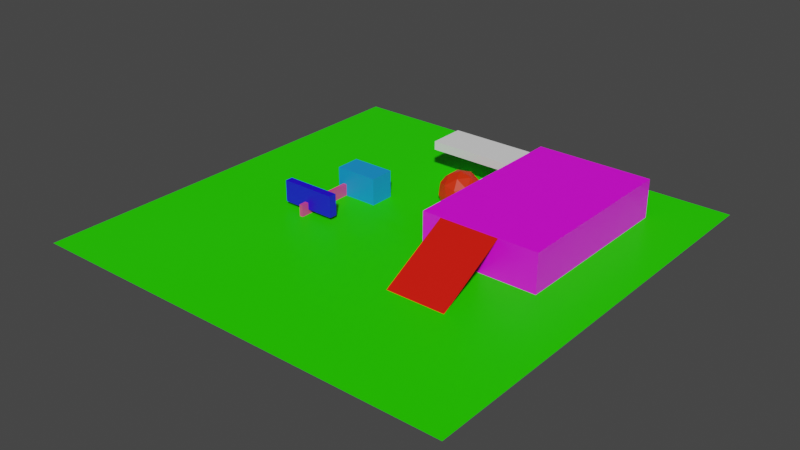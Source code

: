 # Source: plane-cube.blend  (saved by Blender 2.80.75; exported with 4.5.12 LTS)
import bpy
from mathutils import Matrix  # noqa: F401  (used for matrix-valued properties, if any)

bpy.ops.wm.read_factory_settings(use_empty=True)
scene = bpy.context.scene
scene.name = 'Scene'

# ---- collections
col_collection = bpy.data.collections.new('Collection'); scene.collection.children.link(col_collection)

# ---- images (referenced by path relative to the original .blend; pixels are not part of the script)
import os
ASSET_DIR = os.environ.get("B2B_ASSET_DIR", "")  # directory of the original .blend (textures are referenced by path, not embedded)
HERE = os.path.dirname(os.path.abspath(__file__))  # packed textures are extracted next to this script under _unpacked/

def load_image(name, relpath, width, height, colorspace="sRGB"):
    """Load a texture the original file referenced (path relative to the .blend, or extracted next to this script)."""
    p = next((c for c in (os.path.join(HERE, relpath), os.path.join(ASSET_DIR, relpath)) if relpath and os.path.exists(c)), "")
    if p:
        img = bpy.data.images.load(p, check_existing=True)
        img.name = name
    else:  # same state as the original file: an image datablock whose file is absent (Cycles renders it pink)
        img = bpy.data.images.new(name, width, height)
        img.source = "FILE"
        img.filepath = "//" + (relpath or name)
    img.colorspace_settings.name = colorspace
    return img
img_concrete_seamless_jpg = load_image('concrete-seamless.jpg', 'concrete-seamless.jpg', 1024, 1024, 'sRGB')

# ---- materials (node trees are filled in below, after node groups)
mat_material = bpy.data.materials.new('Material')
mat_material.alpha_threshold = 0.0
mat_material.line_color = (0.0, 0.0, 0.0, 1.0)
mat_material_004 = bpy.data.materials.new('Material.004')
mat_material_001 = bpy.data.materials.new('Material.001')
mat_material_003 = bpy.data.materials.new('Material.003')
mat_material_003.preview_render_type = 'CUBE'
mat_material_010 = bpy.data.materials.new('Material.010')
mat_material_006 = bpy.data.materials.new('Material.006')
mat_material_006.preview_render_type = 'FLAT'
mat_material_011 = bpy.data.materials.new('Material.011')

# ---- material node trees
mat_material.use_nodes = True; mat_material.node_tree.nodes.clear()
_N = mat_material.node_tree.nodes; _L = mat_material.node_tree.links
n0 = _N.new('ShaderNodeOutputMaterial'); n0.name = 'Material Output'; n0.location = (300, 300)
n1 = _N.new('ShaderNodeBsdfPrincipled'); n1.name = 'Principled BSDF'; n1.location = (10, 300)
n1.distribution = 'GGX'
n1.subsurface_method = 'BURLEY'
n1.inputs[0].default_value = (0.8, 0.06845, 0.266, 1.0)
n1.inputs[2].default_value = 0.4
n1.inputs[3].default_value = 1.45
n1.inputs[27].default_value = (0.0, 0.0, 0.0, 1.0)
n1.inputs[28].default_value = 1.0
_L.new(n1.outputs[0], n0.inputs[0])
n0.is_active_output = True
mat_material_004.use_nodes = True; mat_material_004.node_tree.nodes.clear()
_N = mat_material_004.node_tree.nodes; _L = mat_material_004.node_tree.links
n0 = _N.new('ShaderNodeOutputMaterial'); n0.name = 'Material Output'; n0.location = (300, 300)
n1 = _N.new('ShaderNodeBsdfPrincipled'); n1.name = 'Principled BSDF'; n1.location = (10, 300)
n1.distribution = 'GGX'
n1.subsurface_method = 'BURLEY'
n1.inputs[0].default_value = (0.02364, 0.8, 0.0, 1.0)
n1.inputs[2].default_value = 0.4667
n1.inputs[3].default_value = 1.45
n1.inputs[13].default_value = 0.06667
n1.inputs[15].default_value = 0.6
n1.inputs[27].default_value = (0.0, 0.0, 0.0, 1.0)
n1.inputs[28].default_value = 1.0
_L.new(n1.outputs[0], n0.inputs[0])
n0.is_active_output = True
mat_material_001.use_nodes = True; mat_material_001.node_tree.nodes.clear()
_N = mat_material_001.node_tree.nodes; _L = mat_material_001.node_tree.links
n0 = _N.new('ShaderNodeOutputMaterial'); n0.name = 'Material Output'; n0.location = (300, 300)
n1 = _N.new('ShaderNodeBsdfPrincipled'); n1.name = 'Principled BSDF'; n1.location = (10, 300)
n1.distribution = 'GGX'
n1.subsurface_method = 'BURLEY'
n1.inputs[0].default_value = (0.008419, 0.3022, 0.8, 1.0)
n1.inputs[3].default_value = 1.45
n1.inputs[27].default_value = (0.0, 0.0, 0.0, 1.0)
n1.inputs[28].default_value = 1.0
_L.new(n1.outputs[0], n0.inputs[0])
n0.is_active_output = True
mat_material_003.use_nodes = True; mat_material_003.node_tree.nodes.clear()
_N = mat_material_003.node_tree.nodes; _L = mat_material_003.node_tree.links
n0 = _N.new('ShaderNodeOutputMaterial'); n0.name = 'Material Output'; n0.location = (300, 300)
n1 = _N.new('ShaderNodeBsdfPrincipled'); n1.name = 'Principled BSDF'; n1.location = (10, 300)
n1.distribution = 'GGX'
n1.subsurface_method = 'BURLEY'
n1.inputs[0].default_value = (0.01377, 0.0, 0.8, 1.0)
n1.inputs[3].default_value = 1.45
n1.inputs[27].default_value = (0.0, 0.0, 0.0, 1.0)
n1.inputs[28].default_value = 1.0
_L.new(n1.outputs[0], n0.inputs[0])
n0.is_active_output = True
mat_material_010.use_nodes = True; mat_material_010.node_tree.nodes.clear()
_N = mat_material_010.node_tree.nodes; _L = mat_material_010.node_tree.links
n0 = _N.new('ShaderNodeOutputMaterial'); n0.name = 'Material Output'; n0.location = (300, 300)
n1 = _N.new('ShaderNodeBsdfPrincipled'); n1.name = 'Principled BSDF'; n1.location = (10, 300)
n1.distribution = 'GGX'
n1.subsurface_method = 'BURLEY'
n1.inputs[0].default_value = (0.8, 0.0259, 0.0, 1.0)
n1.inputs[3].default_value = 1.45
n1.inputs[27].default_value = (0.0, 0.0, 0.0, 1.0)
n1.inputs[28].default_value = 1.0
_L.new(n1.outputs[0], n0.inputs[0])
n0.is_active_output = True
mat_material_006.use_nodes = True; mat_material_006.node_tree.nodes.clear()
_N = mat_material_006.node_tree.nodes; _L = mat_material_006.node_tree.links
n0 = _N.new('ShaderNodeOutputMaterial'); n0.name = 'Material Output'; n0.location = (300, 300)
n1 = _N.new('ShaderNodeBsdfPrincipled'); n1.name = 'Principled BSDF'; n1.location = (10, 300)
n1.distribution = 'GGX'
n1.subsurface_method = 'BURLEY'
n1.inputs[3].default_value = 1.45
n1.inputs[27].default_value = (0.0, 0.0, 0.0, 1.0)
n1.inputs[28].default_value = 1.0
n2 = _N.new('ShaderNodeTexImage'); n2.name = 'Image Texture'; n2.location = (-253, 328)
n2.image = img_concrete_seamless_jpg
_L.new(n1.outputs[0], n0.inputs[0])
_L.new(n2.outputs[0], n1.inputs[0])
n0.is_active_output = True
mat_material_011.use_nodes = True; mat_material_011.node_tree.nodes.clear()
_N = mat_material_011.node_tree.nodes; _L = mat_material_011.node_tree.links
n0 = _N.new('ShaderNodeOutputMaterial'); n0.name = 'Material Output'; n0.location = (300, 300)
n1 = _N.new('ShaderNodeBsdfPrincipled'); n1.name = 'Principled BSDF'; n1.location = (10, 300)
n1.distribution = 'GGX'
n1.subsurface_method = 'BURLEY'
n1.inputs[0].default_value = (0.8, 0.006208, 0.0, 1.0)
n1.inputs[3].default_value = 1.45
n1.inputs[27].default_value = (0.0, 0.0, 0.0, 1.0)
n1.inputs[28].default_value = 1.0
_L.new(n1.outputs[0], n0.inputs[0])
n0.is_active_output = True

# ---- world
world_world = bpy.data.worlds.new('World'); scene.world = world_world
world_world.use_nodes = True; world_world.node_tree.nodes.clear()
_N = world_world.node_tree.nodes; _L = world_world.node_tree.links
n0 = _N.new('ShaderNodeOutputWorld'); n0.name = 'World Output'; n0.location = (300, 300)
n1 = _N.new('ShaderNodeBackground'); n1.name = 'Background'; n1.location = (10, 300)
n1.inputs[0].default_value = (0.05088, 0.05088, 0.05088, 1.0)
_L.new(n1.outputs[0], n0.inputs[0])
n0.is_active_output = True
world_world.color = (0.05088, 0.05088, 0.05088)
world_world.use_sun_shadow = False
world_world.sun_shadow_jitter_overblur = 0.0

# ---- meshes
me_cube = bpy.data.meshes.new('Cube')
me_cube.from_pydata([(1.0, 1.0, 1.335), (1.0, 1.0, -1.0), (1.0, -1.0, 1.335), (1.0, -1.0, -1.0), (-1.0, 1.0, 1.335), (-1.0, 1.0, -1.0), (-1.0, -1.0, 1.335), (-1.0, -1.0, -1.0)], [], [(0, 4, 6, 2), (3, 2, 6, 7), (7, 6, 4, 5), (5, 1, 3, 7), (1, 0, 2, 3), (5, 4, 0, 1)])
_uv = me_cube.uv_layers.new(name='UVMap')
_uv.uv.foreach_set('vector', [0.375, 0.0, 0.625, 0.0, 0.625, 0.25, 0.375, 0.25, 0.375, 0.25, 0.625, 0.25, 0.625, 0.5, 0.375, 0.5, 0.375, 0.5, 0.625, 0.5, 0.625, 0.75, 0.375, 0.75, 0.375, 0.75, 0.625, 0.75, 0.625, 1.0, 0.375, 1.0, 0.125, 0.5, 0.375, 0.5, 0.375, 0.75, 0.125, 0.75, 0.625, 0.5, 0.875, 0.5, 0.875, 0.75, 0.625, 0.75])
me_cube.materials.append(mat_material)
me_cube.use_remesh_preserve_volume = False
me_cube.use_remesh_preserve_attributes = False
me_cube.use_mirror_vertex_groups = False
me_cube.update()
me_plane = bpy.data.meshes.new('Plane')
me_plane.from_pydata([(-1.0, -1.0, 0.0), (1.0, -1.0, 0.0), (-1.0, 1.0, 0.0), (1.0, 1.0, 0.0)], [], [(0, 1, 3, 2)])
_uv = me_plane.uv_layers.new(name='UVMap')
_uv.uv.foreach_set('vector', [0.0, 0.0, 1.0, 0.0, 1.0, 1.0, 0.0, 1.0])
me_plane.materials.append(mat_material_004)
me_plane.use_remesh_preserve_volume = False
me_plane.use_remesh_preserve_attributes = False
me_plane.use_mirror_vertex_groups = False
me_plane.update()
me_cube_001 = bpy.data.meshes.new('Cube.001')
me_cube_001.from_pydata([(-1.0, -1.0, -1.0), (-1.0, -1.0, 1.0), (-1.0, 1.0, -1.0), (-1.0, 1.0, 1.0), (1.0, -1.0, -1.0), (1.0, -1.0, 1.0), (1.0, 1.0, -1.0), (1.0, 1.0, 1.0)], [], [(0, 1, 3, 2), (2, 3, 7, 6), (6, 7, 5, 4), (4, 5, 1, 0), (2, 6, 4, 0), (7, 3, 1, 5)])
_uv = me_cube_001.uv_layers.new(name='UVMap')
_uv.uv.foreach_set('vector', [0.375, 0.0, 0.625, 0.0, 0.625, 0.25, 0.375, 0.25, 0.375, 0.25, 0.625, 0.25, 0.625, 0.5, 0.375, 0.5, 0.375, 0.5, 0.625, 0.5, 0.625, 0.75, 0.375, 0.75, 0.375, 0.75, 0.625, 0.75, 0.625, 1.0, 0.375, 1.0, 0.125, 0.5, 0.375, 0.5, 0.375, 0.75, 0.125, 0.75, 0.625, 0.5, 0.875, 0.5, 0.875, 0.75, 0.625, 0.75])
me_cube_001.materials.append(mat_material_001)
me_cube_001.use_remesh_preserve_volume = False
me_cube_001.use_remesh_preserve_attributes = False
me_cube_001.use_mirror_vertex_groups = False
me_cube_001.update()
me_cube_002 = bpy.data.meshes.new('Cube.002')
me_cube_002.from_pydata([(-1.0, -1.0, -1.0), (-1.0, -1.0, 1.0), (-1.0, 1.0, -1.0), (-1.0, 1.0, 1.0), (1.0, -1.0, -1.0), (1.0, -1.0, 1.0), (1.0, 1.0, -1.0), (1.0, 1.0, 1.0)], [], [(0, 1, 3, 2), (2, 3, 7, 6), (6, 7, 5, 4), (4, 5, 1, 0), (2, 6, 4, 0), (7, 3, 1, 5)])
_uv = me_cube_002.uv_layers.new(name='UVMap')
_uv.uv.foreach_set('vector', [0.375, 0.0, 0.625, 0.0, 0.625, 0.25, 0.375, 0.25, 0.375, 0.25, 0.625, 0.25, 0.625, 0.5, 0.375, 0.5, 0.375, 0.5, 0.625, 0.5, 0.625, 0.75, 0.375, 0.75, 0.375, 0.75, 0.625, 0.75, 0.625, 1.0, 0.375, 1.0, 0.125, 0.5, 0.375, 0.5, 0.375, 0.75, 0.125, 0.75, 0.625, 0.5, 0.875, 0.5, 0.875, 0.75, 0.625, 0.75])
me_cube_002.materials.append(mat_material_003)
me_cube_002.use_remesh_preserve_volume = False
me_cube_002.use_remesh_preserve_attributes = False
me_cube_002.use_mirror_vertex_groups = False
me_cube_002.update()
me_icosphere_001 = bpy.data.meshes.new('Icosphere.001')
me_icosphere_001.from_pydata([(0.0, 0.0, -5.0), (3.618, -2.629, -2.236), (-1.382, -4.253, -2.236), (-4.472, 0.0, -2.236), (-1.382, 4.253, -2.236), (3.618, 2.629, -2.236), (1.382, -4.253, 2.236), (-3.618, -2.629, 2.236), (-3.618, 2.629, 2.236), (1.382, 4.253, 2.236), (4.472, 0.0, 2.236), (0.0, 0.0, 5.0), (-0.8123, -2.5, -4.253), (2.127, -1.545, -4.253), (1.314, -4.045, -2.629), (4.253, 0.0, -2.629), (2.127, 1.545, -4.253), (-2.629, 0.0, -4.253), (-3.441, -2.5, -2.629), (-0.8123, 2.5, -4.253), (-3.441, 2.5, -2.629), (1.314, 4.045, -2.629), (4.755, -1.545, 0.0), (4.755, 1.545, 0.0), (0.0, -5.0, 0.0), (2.939, -4.045, 0.0), (-4.755, -1.545, 0.0), (-2.939, -4.045, 0.0), (-2.939, 4.045, 0.0), (-4.755, 1.545, 0.0), (2.939, 4.045, 0.0), (0.0, 5.0, 0.0), (3.441, -2.5, 2.629), (-1.314, -4.045, 2.629), (-4.253, 0.0, 2.629), (-1.314, 4.045, 2.629), (3.441, 2.5, 2.629), (0.8123, -2.5, 4.253), (2.629, 0.0, 4.253), (-2.127, -1.545, 4.253), (-2.127, 1.545, 4.253), (0.8123, 2.5, 4.253)], [], [(0, 13, 12), (1, 13, 15), (0, 12, 17), (0, 17, 19), (0, 19, 16), (1, 15, 22), (2, 14, 24), (3, 18, 26), (4, 20, 28), (5, 21, 30), (1, 22, 25), (2, 24, 27), (3, 26, 29), (4, 28, 31), (5, 30, 23), (6, 32, 37), (7, 33, 39), (8, 34, 40), (9, 35, 41), (10, 36, 38), (38, 41, 11), (38, 36, 41), (36, 9, 41), (41, 40, 11), (41, 35, 40), (35, 8, 40), (40, 39, 11), (40, 34, 39), (34, 7, 39), (39, 37, 11), (39, 33, 37), (33, 6, 37), (37, 38, 11), (37, 32, 38), (32, 10, 38), (23, 36, 10), (23, 30, 36), (30, 9, 36), (31, 35, 9), (31, 28, 35), (28, 8, 35), (29, 34, 8), (29, 26, 34), (26, 7, 34), (27, 33, 7), (27, 24, 33), (24, 6, 33), (25, 32, 6), (25, 22, 32), (22, 10, 32), (30, 31, 9), (30, 21, 31), (21, 4, 31), (28, 29, 8), (28, 20, 29), (20, 3, 29), (26, 27, 7), (26, 18, 27), (18, 2, 27), (24, 25, 6), (24, 14, 25), (14, 1, 25), (22, 23, 10), (22, 15, 23), (15, 5, 23), (16, 21, 5), (16, 19, 21), (19, 4, 21), (19, 20, 4), (19, 17, 20), (17, 3, 20), (17, 18, 3), (17, 12, 18), (12, 2, 18), (15, 16, 5), (15, 13, 16), (13, 0, 16), (12, 14, 2), (12, 13, 14), (13, 1, 14)])
_uv = me_icosphere_001.uv_layers.new(name='UVMap')
_uv.uv.foreach_set('vector', [0.8182, 0.0, 0.7727, 0.07873, 0.8636, 0.07873, 0.7273, 0.1575, 0.6818, 0.07873, 0.6364, 0.1575, 0.09091, 0.0, 0.04545, 0.07873, 0.1364, 0.07873, 0.2727, 0.0, 0.2273, 0.07873, 0.3182, 0.07873, 0.4545, 0.0, 0.4091, 0.07873, 0.5, 0.07873, 0.7273, 0.1575, 0.6364, 0.1575, 0.6818, 0.2362, 0.9091, 0.1575, 0.8182, 0.1575, 0.8636, 0.2362, 0.1818, 0.1575, 0.09091, 0.1575, 0.1364, 0.2362, 0.3636, 0.1575, 0.2727, 0.1575, 0.3182, 0.2362, 0.5455, 0.1575, 0.4545, 0.1575, 0.5, 0.2362, 0.7273, 0.1575, 0.6818, 0.2362, 0.7727, 0.2362, 0.9091, 0.1575, 0.8636, 0.2362, 0.9545, 0.2362, 0.1818, 0.1575, 0.1364, 0.2362, 0.2273, 0.2362, 0.3636, 0.1575, 0.3182, 0.2362, 0.4091, 0.2362, 0.5455, 0.1575, 0.5, 0.2362, 0.5909, 0.2362, 0.8182, 0.3149, 0.7273, 0.3149, 0.7727, 0.3937, 1.0, 0.3149, 0.9091, 0.3149, 0.9545, 0.3937, 0.2727, 0.3149, 0.1818, 0.3149, 0.2273, 0.3937, 0.4545, 0.3149, 0.3636, 0.3149, 0.4091, 0.3937, 0.6364, 0.3149, 0.5455, 0.3149, 0.5909, 0.3937, 0.5909, 0.3937, 0.5, 0.3937, 0.5455, 0.4724, 0.5909, 0.3937, 0.5455, 0.3149, 0.5, 0.3937, 0.5455, 0.3149, 0.4545, 0.3149, 0.5, 0.3937, 0.4091, 0.3937, 0.3182, 0.3937, 0.3636, 0.4724, 0.4091, 0.3937, 0.3636, 0.3149, 0.3182, 0.3937, 0.3636, 0.3149, 0.2727, 0.3149, 0.3182, 0.3937, 0.2273, 0.3937, 0.1364, 0.3937, 0.1818, 0.4724, 0.2273, 0.3937, 0.1818, 0.3149, 0.1364, 0.3937, 0.1818, 0.3149, 0.09091, 0.3149, 0.1364, 0.3937, 0.9545, 0.3937, 0.8636, 0.3937, 0.9091, 0.4724, 0.9545, 0.3937, 0.9091, 0.3149, 0.8636, 0.3937, 0.9091, 0.3149, 0.8182, 0.3149, 0.8636, 0.3937, 0.7727, 0.3937, 0.6818, 0.3937, 0.7273, 0.4724, 0.7727, 0.3937, 0.7273, 0.3149, 0.6818, 0.3937, 0.7273, 0.3149, 0.6364, 0.3149, 0.6818, 0.3937, 0.5909, 0.2362, 0.5455, 0.3149, 0.6364, 0.3149, 0.5909, 0.2362, 0.5, 0.2362, 0.5455, 0.3149, 0.5, 0.2362, 0.4545, 0.3149, 0.5455, 0.3149, 0.4091, 0.2362, 0.3636, 0.3149, 0.4545, 0.3149, 0.4091, 0.2362, 0.3182, 0.2362, 0.3636, 0.3149, 0.3182, 0.2362, 0.2727, 0.3149, 0.3636, 0.3149, 0.2273, 0.2362, 0.1818, 0.3149, 0.2727, 0.3149, 0.2273, 0.2362, 0.1364, 0.2362, 0.1818, 0.3149, 0.1364, 0.2362, 0.09091, 0.3149, 0.1818, 0.3149, 0.9545, 0.2362, 0.9091, 0.3149, 1.0, 0.3149, 0.9545, 0.2362, 0.8636, 0.2362, 0.9091, 0.3149, 0.8636, 0.2362, 0.8182, 0.3149, 0.9091, 0.3149, 0.7727, 0.2362, 0.7273, 0.3149, 0.8182, 0.3149, 0.7727, 0.2362, 0.6818, 0.2362, 0.7273, 0.3149, 0.6818, 0.2362, 0.6364, 0.3149, 0.7273, 0.3149, 0.5, 0.2362, 0.4091, 0.2362, 0.4545, 0.3149, 0.5, 0.2362, 0.4545, 0.1575, 0.4091, 0.2362, 0.4545, 0.1575, 0.3636, 0.1575, 0.4091, 0.2362, 0.3182, 0.2362, 0.2273, 0.2362, 0.2727, 0.3149, 0.3182, 0.2362, 0.2727, 0.1575, 0.2273, 0.2362, 0.2727, 0.1575, 0.1818, 0.1575, 0.2273, 0.2362, 0.1364, 0.2362, 0.04545, 0.2362, 0.09091, 0.3149, 0.1364, 0.2362, 0.09091, 0.1575, 0.04545, 0.2362, 0.09091, 0.1575, 0.0, 0.1575, 0.04545, 0.2362, 0.8636, 0.2362, 0.7727, 0.2362, 0.8182, 0.3149, 0.8636, 0.2362, 0.8182, 0.1575, 0.7727, 0.2362, 0.8182, 0.1575, 0.7273, 0.1575, 0.7727, 0.2362, 0.6818, 0.2362, 0.5909, 0.2362, 0.6364, 0.3149, 0.6818, 0.2362, 0.6364, 0.1575, 0.5909, 0.2362, 0.6364, 0.1575, 0.5455, 0.1575, 0.5909, 0.2362, 0.5, 0.07873, 0.4545, 0.1575, 0.5455, 0.1575, 0.5, 0.07873, 0.4091, 0.07873, 0.4545, 0.1575, 0.4091, 0.07873, 0.3636, 0.1575, 0.4545, 0.1575, 0.3182, 0.07873, 0.2727, 0.1575, 0.3636, 0.1575, 0.3182, 0.07873, 0.2273, 0.07873, 0.2727, 0.1575, 0.2273, 0.07873, 0.1818, 0.1575, 0.2727, 0.1575, 0.1364, 0.07873, 0.09091, 0.1575, 0.1818, 0.1575, 0.1364, 0.07873, 0.04545, 0.07873, 0.09091, 0.1575, 0.04545, 0.07873, 0.0, 0.1575, 0.09091, 0.1575, 0.6364, 0.1575, 0.5909, 0.07873, 0.5455, 0.1575, 0.6364, 0.1575, 0.6818, 0.07873, 0.5909, 0.07873, 0.6818, 0.07873, 0.6364, 0.0, 0.5909, 0.07873, 0.8636, 0.07873, 0.8182, 0.1575, 0.9091, 0.1575, 0.8636, 0.07873, 0.7727, 0.07873, 0.8182, 0.1575, 0.7727, 0.07873, 0.7273, 0.1575, 0.8182, 0.1575])
me_icosphere_001.materials.append(mat_material_010)
me_icosphere_001.use_remesh_preserve_volume = False
me_icosphere_001.use_remesh_preserve_attributes = False
me_icosphere_001.use_mirror_vertex_groups = False
me_icosphere_001.update()
me_cube_003 = bpy.data.meshes.new('Cube.003')
me_cube_003.from_pydata([(-1.0, -1.0, -1.0), (-1.0, -1.0, 1.0), (-1.0, 1.0, -1.0), (-1.0, 1.0, 1.0), (1.0, -1.0, -1.0), (1.0, -1.0, 1.0), (1.0, 1.0, -1.0), (1.0, 1.0, 1.0)], [], [(0, 1, 3, 2), (2, 3, 7, 6), (6, 7, 5, 4), (4, 5, 1, 0), (2, 6, 4, 0), (7, 3, 1, 5)])
_uv = me_cube_003.uv_layers.new(name='UVMap')
_uv.uv.foreach_set('vector', [-0.5375, -0.78, -0.5375, 1.78, 1.537, 1.78, 1.537, -0.78, -0.5375, -0.78, -0.5375, 1.78, 1.537, 1.78, 1.537, -0.78, 1.537, -0.78, 1.537, 1.78, -0.5375, 1.78, -0.5375, -0.78, 1.537, -0.78, 1.537, 1.78, -0.5375, 1.78, -0.5375, -0.78, -0.5375, 1.78, 1.537, 1.78, 1.537, -0.78, -0.5375, -0.78, 1.537, 1.78, -0.5375, 1.78, -0.5375, -0.78, 1.537, -0.78])
me_cube_003.materials.append(mat_material_006)
me_cube_003.use_remesh_preserve_volume = False
me_cube_003.use_remesh_preserve_attributes = False
me_cube_003.use_mirror_vertex_groups = False
me_cube_003.update()
me_plane_001 = bpy.data.meshes.new('Plane.001')
me_plane_001.from_pydata([(-1.0, -1.0, 0.0), (1.0, -1.0, 0.0), (-1.0, 1.0, 0.0), (1.0, 1.0, 0.0)], [], [(0, 1, 3, 2)])
_uv = me_plane_001.uv_layers.new(name='UVMap')
_uv.uv.foreach_set('vector', [0.0, 0.0, 1.0, 0.0, 1.0, 1.0, 0.0, 1.0])
me_plane_001.materials.append(mat_material_011)
me_plane_001.use_remesh_preserve_volume = False
me_plane_001.use_remesh_preserve_attributes = False
me_plane_001.use_mirror_vertex_groups = False
me_plane_001.update()
me_cube_004 = bpy.data.meshes.new('Cube.004')
me_cube_004.from_pydata([(-1.0, -1.0, -1.0), (-1.0, -1.0, 1.0), (-1.0, 1.0, -1.0), (-1.0, 1.0, 1.0), (1.0, -1.0, -1.0), (1.0, -1.0, 1.0), (1.0, 1.0, -1.0), (1.0, 1.0, 1.0)], [], [(0, 1, 3, 2), (2, 3, 7, 6), (6, 7, 5, 4), (4, 5, 1, 0), (2, 6, 4, 0), (7, 3, 1, 5)])
_uv = me_cube_004.uv_layers.new(name='UVMap')
_uv.uv.foreach_set('vector', [0.375, 0.0, 0.625, 0.0, 0.625, 0.25, 0.375, 0.25, 0.375, 0.25, 0.625, 0.25, 0.625, 0.5, 0.375, 0.5, 0.375, 0.5, 0.625, 0.5, 0.625, 0.75, 0.375, 0.75, 0.375, 0.75, 0.625, 0.75, 0.625, 1.0, 0.375, 1.0, 0.125, 0.5, 0.375, 0.5, 0.375, 0.75, 0.125, 0.75, 0.625, 0.5, 0.875, 0.5, 0.875, 0.75, 0.625, 0.75])
me_cube_004.use_remesh_preserve_volume = False
me_cube_004.use_remesh_preserve_attributes = False
me_cube_004.use_mirror_vertex_groups = False
me_cube_004.update()

# ---- objects
ob_cube = bpy.data.objects.new('Cube', me_cube)
ob_plane = bpy.data.objects.new('Plane', me_plane)
ob_cube_001 = bpy.data.objects.new('Cube.001', me_cube_001)
ob_cube_002 = bpy.data.objects.new('Cube.002', me_cube_002)
ob_icosphere = bpy.data.objects.new('Icosphere', me_icosphere_001)
ob_cube_003 = bpy.data.objects.new('Cube.003', me_cube_003)
ob_plane_001 = bpy.data.objects.new('Plane.001', me_plane_001)
ob_cube_004 = bpy.data.objects.new('Cube.004', me_cube_004)

# ---- transforms, parenting, visibility, modifiers, constraints
ob_cube.location = (-19.95, -2.499, 0.7617)
ob_cube.scale = (0.4225, 8.371, 1.554)
ob_cube.lock_rotations_4d = False
ob_cube.empty_display_type = 'ARROWS'
ob_cube.lineart.crease_threshold = 0.0
ob_plane.location = (-0.2173, -1.752, 0.1245)
ob_plane.scale = (50.0, 50.0, 1.0)
ob_plane.lineart.crease_threshold = 0.0
ob_cube_001.location = (-16.67, 5.888, 2.941)
ob_cube_001.scale = (4.987, 2.869, 3.426)
ob_cube_001.lineart.crease_threshold = 0.0
ob_cube_002.location = (-19.58, -8.156, 3.733)
ob_cube_002.scale = (6.421, 0.9091, 2.471)
ob_cube_002.lineart.crease_threshold = 0.0
ob_icosphere.location = (1.0, 17.49, 1.891)
ob_icosphere.lineart.crease_threshold = 0.0
ob_cube_003.location = (23.01, 14.67, 0.9733)
ob_cube_003.scale = (13.56, 20.97, 8.122)
ob_cube_003.lineart.crease_threshold = 0.0
_m = ob_cube_003.modifiers.new('Collision', 'COLLISION')
ob_plane_001.location = (20.71, -15.02, 4.279)
ob_plane_001.rotation_euler = (0.4983, -0.0, 0.0)
ob_plane_001.scale = (6.854, 10.08, 1.0)
ob_plane_001.lineart.crease_threshold = 0.0
ob_cube_004.location = (1.111, 27.65, 7.817)
ob_cube_004.scale = (-12.01, 4.301, 1.0)
ob_cube_004.lineart.crease_threshold = 0.0

# ---- collection membership
col_collection.objects.link(ob_cube)
col_collection.objects.link(ob_plane)
col_collection.objects.link(ob_cube_001)
col_collection.objects.link(ob_cube_002)
col_collection.objects.link(ob_icosphere)
col_collection.objects.link(ob_cube_003)
col_collection.objects.link(ob_plane_001)
col_collection.objects.link(ob_cube_004)

# ---- scene / render settings (as saved in the file)
scene.frame_start = 1; scene.frame_end = 250; scene.frame_set(22)
scene.render.engine = 'CYCLES'
scene.cycles.use_denoising = False
scene.cycles.samples = 128
scene.cycles.sampling_pattern = 'TABULATED_SOBOL'
scene.cycles.use_adaptive_sampling = False
scene.cycles.use_light_tree = False
scene.view_settings.view_transform = 'Filmic'
bpy.context.view_layer.update()

# ---- added for rendering (the .blend has no active camera and no usable light): camera, sun
cam_auto = bpy.data.cameras.new('AutoCamera')
cam_auto.lens = 50.0
cam_auto.sensor_width = 36.0
cam_auto.clip_end = 2311.45
ob_auto_camera = bpy.data.objects.new('AutoCamera', cam_auto)
scene.collection.objects.link(ob_auto_camera)
ob_auto_camera.location = (131.49, -159.8, 106.34)
ob_auto_camera.rotation_euler = (1.09748, -7.21219e-08, 0.694738)
scene.camera = ob_auto_camera
light_auto_sun = bpy.data.lights.new('AutoSun', 'SUN')
light_auto_sun.energy = 3.0
light_auto_sun.angle = 0.0523599
ob_auto_sun = bpy.data.objects.new('AutoSun', light_auto_sun)
scene.collection.objects.link(ob_auto_sun)
ob_auto_sun.rotation_euler = (0.872665, 0.174533, 0.523599)
bpy.context.view_layer.update()
